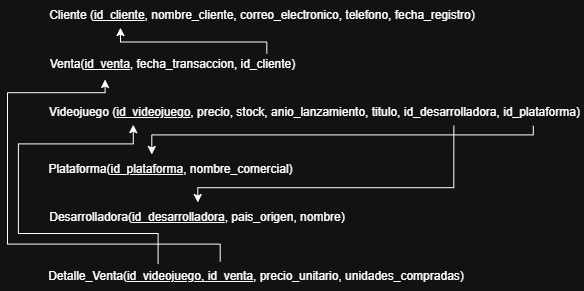

The diagram above was exported from draw.io. Its source (the exported page's mxGraphModel, read from the mxfile embedded in the PNG):
<mxGraphModel dx="1849" dy="562" grid="0" gridSize="11" guides="1" tooltips="1" connect="1" arrows="1" fold="1" page="1" pageScale="1" pageWidth="827" pageHeight="1169" background="light-dark(#ffffff, #121212)" math="0" shadow="0">
  <root>
    <mxCell id="0" />
    <mxCell id="1" parent="0" />
    <mxCell id="PQs6vMK4FHWY2NpjYmvE-30" parent="1" style="text;html=1;whiteSpace=wrap;strokeColor=none;fillColor=none;align=center;verticalAlign=middle;rounded=0;" value="Cliente (&lt;u&gt;id_cliente&lt;/u&gt;, nombre_cliente, correo_electronico, telefono, fecha_registro)" vertex="1">
      <mxGeometry height="30" width="438" x="-752.7" y="118" as="geometry" />
    </mxCell>
    <mxCell id="PQs6vMK4FHWY2NpjYmvE-31" parent="1" style="text;html=1;whiteSpace=wrap;strokeColor=none;fillColor=none;align=center;verticalAlign=middle;rounded=0;" value="Venta(&lt;u&gt;id_venta&lt;/u&gt;, fecha_transaccion, id_cliente)" vertex="1">
      <mxGeometry height="30" width="253" x="-749.7" y="167" as="geometry" />
    </mxCell>
    <mxCell id="PQs6vMK4FHWY2NpjYmvE-32" parent="1" style="text;html=1;whiteSpace=wrap;strokeColor=none;fillColor=none;align=center;verticalAlign=middle;rounded=0;" value="Videojuego (&lt;u&gt;id_videojuego&lt;/u&gt;, precio, stock, anio_lanzamiento, titulo, id_desarrolladora, id_plataforma)" vertex="1">
      <mxGeometry height="30" width="537" x="-749.7" y="215" as="geometry" />
    </mxCell>
    <mxCell id="PQs6vMK4FHWY2NpjYmvE-33" parent="1" style="text;html=1;whiteSpace=wrap;strokeColor=none;fillColor=none;align=center;verticalAlign=middle;rounded=0;" value="Plataforma(&lt;u&gt;id_plataforma&lt;/u&gt;, nombre_comercial)" vertex="1">
      <mxGeometry height="30" width="249" x="-749.7" y="272" as="geometry" />
    </mxCell>
    <mxCell id="PQs6vMK4FHWY2NpjYmvE-34" parent="1" style="text;html=1;whiteSpace=wrap;strokeColor=none;fillColor=none;align=center;verticalAlign=middle;rounded=0;" value="Desarrolladora(&lt;u&gt;id_desarrolladora&lt;/u&gt;, pais_origen, nombre)" vertex="1">
      <mxGeometry height="30" width="302" x="-749.7" y="320" as="geometry" />
    </mxCell>
    <mxCell id="PQs6vMK4FHWY2NpjYmvE-35" parent="1" style="text;html=1;whiteSpace=wrap;strokeColor=none;fillColor=none;align=center;verticalAlign=middle;rounded=0;" value="Detalle_Venta(&lt;u&gt;id_videojuego, id_venta&lt;/u&gt;, precio_unitario, unidades_compradas)" vertex="1">
      <mxGeometry height="30" width="420" x="-749.7" y="379" as="geometry" />
    </mxCell>
    <mxCell id="PQs6vMK4FHWY2NpjYmvE-36" edge="1" parent="1" style="endArrow=classic;html=1;rounded=0;defaultLabelBackgroundColor=gap;edgeStyle=orthogonalEdgeStyle;entryX=0.175;entryY=0.904;entryDx=0;entryDy=0;entryPerimeter=0;" target="PQs6vMK4FHWY2NpjYmvE-30" value="">
      <mxGeometry height="50" relative="1" width="50" x="-0.8838" as="geometry">
        <mxPoint x="-529.7" y="171" as="sourcePoint" />
        <mxPoint x="-529.7" y="151.80999999999995" as="targetPoint" />
      </mxGeometry>
    </mxCell>
    <mxCell id="PQs6vMK4FHWY2NpjYmvE-37" edge="1" parent="1" source="PQs6vMK4FHWY2NpjYmvE-32" style="endArrow=classic;html=1;rounded=0;defaultLabelBackgroundColor=gap;edgeStyle=orthogonalEdgeStyle;exitX=0.758;exitY=0.941;exitDx=0;exitDy=0;exitPerimeter=0;" target="PQs6vMK4FHWY2NpjYmvE-34" value="">
      <mxGeometry height="50" relative="1" width="50" x="-0.9579" as="geometry">
        <Array as="points">
          <mxPoint x="-342.70000000000005" y="305.20000000000005" />
          <mxPoint x="-598.7" y="305.20000000000005" />
        </Array>
        <mxPoint x="-291.70000000000005" y="295" as="sourcePoint" />
        <mxPoint x="-437.70000000000005" y="269" as="targetPoint" />
      </mxGeometry>
    </mxCell>
    <mxCell id="PQs6vMK4FHWY2NpjYmvE-38" edge="1" parent="1" source="PQs6vMK4FHWY2NpjYmvE-32" style="endArrow=classic;html=1;rounded=0;defaultLabelBackgroundColor=gap;edgeStyle=orthogonalEdgeStyle;exitX=0.906;exitY=0.943;exitDx=0;exitDy=0;exitPerimeter=0;" target="PQs6vMK4FHWY2NpjYmvE-33" value="">
      <mxGeometry height="50" relative="1" width="50" x="-0.9556" as="geometry">
        <Array as="points">
          <mxPoint x="-263.20000000000005" y="252.39999999999998" />
          <mxPoint x="-644.7" y="252.39999999999998" />
        </Array>
        <mxPoint x="-388.70000000000005" y="209" as="sourcePoint" />
        <mxPoint x="-644.7" y="286" as="targetPoint" />
      </mxGeometry>
    </mxCell>
    <mxCell id="PQs6vMK4FHWY2NpjYmvE-39" edge="1" parent="1" source="PQs6vMK4FHWY2NpjYmvE-35" style="endArrow=classic;html=1;rounded=0;defaultLabelBackgroundColor=gap;edgeStyle=orthogonalEdgeStyle;exitX=0.265;exitY=0.069;exitDx=0;exitDy=0;exitPerimeter=0;entryX=0.161;entryY=0.907;entryDx=0;entryDy=0;entryPerimeter=0;" target="PQs6vMK4FHWY2NpjYmvE-32" value="">
      <mxGeometry height="50" relative="1" width="50" x="-0.9644" as="geometry">
        <Array as="points">
          <mxPoint x="-638.4" y="351" />
          <mxPoint x="-778.1" y="351" />
          <mxPoint x="-778.1" y="261.4" />
          <mxPoint x="-663.2" y="261.4" />
        </Array>
        <mxPoint x="-642.7" y="386" as="sourcePoint" />
        <mxPoint x="-635.78" y="449.24" as="targetPoint" />
      </mxGeometry>
    </mxCell>
    <mxCell id="PQs6vMK4FHWY2NpjYmvE-40" edge="1" parent="1" style="endArrow=classic;html=1;rounded=0;defaultLabelBackgroundColor=gap;edgeStyle=orthogonalEdgeStyle;exitX=0.265;exitY=0.069;exitDx=0;exitDy=0;exitPerimeter=0;" target="PQs6vMK4FHWY2NpjYmvE-31" value="">
      <mxGeometry height="50" relative="1" width="50" x="-0.9716" as="geometry">
        <Array as="points">
          <mxPoint x="-576.3" y="361.6" />
          <mxPoint x="-789" y="361.6" />
          <mxPoint x="-789" y="210.20000000000005" />
          <mxPoint x="-691.4" y="210.20000000000005" />
        </Array>
        <mxPoint x="-576.3" y="379" as="sourcePoint" />
        <mxPoint x="-601.3" y="240" as="targetPoint" />
      </mxGeometry>
    </mxCell>
  </root>
</mxGraphModel>